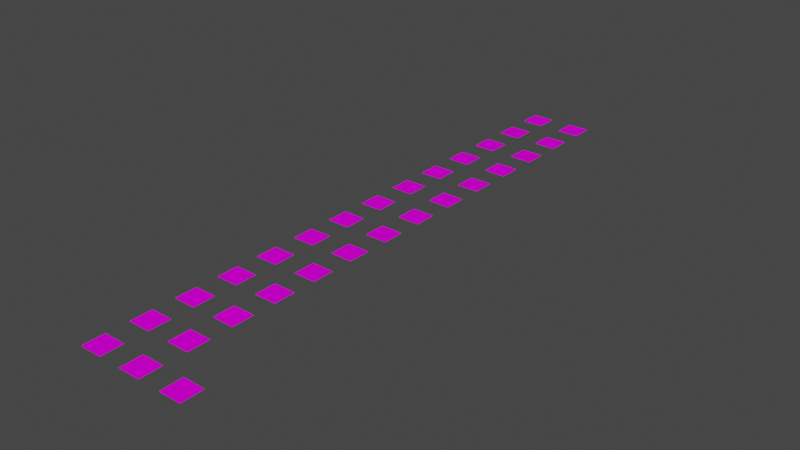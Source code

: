# Source: blend_environment_tiles.blend  (saved by Blender 3.5.10; exported with 4.5.12 LTS)
import bpy
from mathutils import Matrix  # noqa: F401  (used for matrix-valued properties, if any)

bpy.ops.wm.read_factory_settings(use_empty=True)
scene = bpy.context.scene
scene.name = 'Scene'

# ---- collections
col_collection = bpy.data.collections.new('Collection'); scene.collection.children.link(col_collection)

# ---- images (referenced by path relative to the original .blend; pixels are not part of the script)
import os
ASSET_DIR = os.environ.get("B2B_ASSET_DIR", "")  # directory of the original .blend (textures are referenced by path, not embedded)
HERE = os.path.dirname(os.path.abspath(__file__))  # packed textures are extracted next to this script under _unpacked/

def load_image(name, relpath, width, height, colorspace="sRGB"):
    """Load a texture the original file referenced (path relative to the .blend, or extracted next to this script)."""
    p = next((c for c in (os.path.join(HERE, relpath), os.path.join(ASSET_DIR, relpath)) if relpath and os.path.exists(c)), "")
    if p:
        img = bpy.data.images.load(p, check_existing=True)
        img.name = name
    else:  # same state as the original file: an image datablock whose file is absent (Cycles renders it pink)
        img = bpy.data.images.new(name, width, height)
        img.source = "FILE"
        img.filepath = "//" + (relpath or name)
    img.colorspace_settings.name = colorspace
    return img
img_ase_ground_textures_png = load_image('ase_ground_textures.png', 'ase_ground_textures.png', 1024, 1024, 'sRGB')

# ---- materials (node trees are filled in below, after node groups)
mat_groundmaterial = bpy.data.materials.new('GroundMaterial')
mat_groundmaterial.use_transparent_shadow = False

# ---- material node trees
mat_groundmaterial.use_nodes = True; mat_groundmaterial.node_tree.nodes.clear()
_N = mat_groundmaterial.node_tree.nodes; _L = mat_groundmaterial.node_tree.links
n0 = _N.new('ShaderNodeBsdfPrincipled'); n0.name = 'Principled BSDF'; n0.location = (10, 300)
n0.distribution = 'GGX'
n0.subsurface_method = 'RANDOM_WALK_SKIN'
n0.inputs[2].default_value = 1.0
n0.inputs[3].default_value = 1.45
n0.inputs[13].default_value = 0.0
n0.inputs[27].default_value = (0.0, 0.0, 0.0, 1.0)
n0.inputs[28].default_value = 1.0
n1 = _N.new('ShaderNodeOutputMaterial'); n1.name = 'Material Output'; n1.location = (300, 300)
n2 = _N.new('ShaderNodeTexImage'); n2.name = 'Image Texture'; n2.location = (-280, 280)
n2.image = img_ase_ground_textures_png
n2.interpolation = 'Closest'
_L.new(n0.outputs[0], n1.inputs[0])
_L.new(n2.outputs[0], n0.inputs[0])
n1.is_active_output = True

# ---- world
world_world = bpy.data.worlds.new('World'); scene.world = world_world
world_world.use_nodes = True; world_world.node_tree.nodes.clear()
_N = world_world.node_tree.nodes; _L = world_world.node_tree.links
n0 = _N.new('ShaderNodeOutputWorld'); n0.name = 'World Output'; n0.location = (300, 300)
n1 = _N.new('ShaderNodeBackground'); n1.name = 'Background'; n1.location = (10, 300)
n1.inputs[0].default_value = (0.05088, 0.05088, 0.05088, 1.0)
_L.new(n1.outputs[0], n0.inputs[0])
n0.is_active_output = True
world_world.color = (0.05088, 0.05088, 0.05088)
world_world.use_sun_shadow = False
world_world.sun_shadow_jitter_overblur = 0.0

# ---- meshes
me_plane = bpy.data.meshes.new('Plane')
me_plane.from_pydata([(-0.5, -0.5, 0.0), (0.5, -0.5, 0.0), (-0.5, 0.5, 0.0), (0.5, 0.5, 0.0)], [], [(0, 1, 3, 2)])
_uv = me_plane.uv_layers.new(name='UVMap')
_uv.uv.foreach_set('vector', [0.25, 0.75, 0.25, 1.0, 0.0, 1.0, 0.0, 0.75])
me_plane.materials.append(mat_groundmaterial)
me_plane.update()
me_plane_001 = bpy.data.meshes.new('Plane.001')
me_plane_001.from_pydata([(-0.5, -0.5, 0.0), (0.5, -0.5, 0.0), (-0.5, 0.5, 0.0), (0.5, 0.5, 0.0)], [], [(0, 1, 3, 2)])
_uv = me_plane_001.uv_layers.new(name='UVMap')
_uv.uv.foreach_set('vector', [0.25, 0.75, 0.25, 1.0, 0.0, 1.0, 0.0, 0.75])
me_plane_001.materials.append(mat_groundmaterial)
me_plane_001.update()
me_plane_002 = bpy.data.meshes.new('Plane.002')
me_plane_002.from_pydata([(-0.5, -0.5, 0.0), (0.5, -0.5, 0.0), (-0.5, 0.5, 0.0), (0.5, 0.5, 0.0)], [], [(0, 1, 3, 2)])
_uv = me_plane_002.uv_layers.new(name='UVMap')
_uv.uv.foreach_set('vector', [0.5, 0.75, 0.5, 1.0, 0.25, 1.0, 0.25, 0.75])
me_plane_002.materials.append(mat_groundmaterial)
me_plane_002.update()
me_plane_003 = bpy.data.meshes.new('Plane.003')
me_plane_003.from_pydata([(0.5, -0.5, 0.0), (0.5, 0.5, 0.0), (-0.5, -0.5, 0.0), (-0.5, 0.5, 0.0)], [], [(0, 1, 3, 2)])
_uv = me_plane_003.uv_layers.new(name='UVMap')
_uv.uv.foreach_set('vector', [0.5, 0.75, 0.5, 1.0, 0.25, 1.0, 0.25, 0.75])
me_plane_003.materials.append(mat_groundmaterial)
me_plane_003.update()
me_plane_008 = bpy.data.meshes.new('Plane.008')
me_plane_008.from_pydata([(-0.5, -0.5, 0.0), (0.5, -0.5, 0.0), (-0.5, 0.5, 0.0), (0.5, 0.5, 0.0)], [], [(0, 1, 3, 2)])
_uv = me_plane_008.uv_layers.new(name='UVMap')
_uv.uv.foreach_set('vector', [0.25, 0.25, 0.25, 0.5, 0.0, 0.5, 0.0, 0.25])
me_plane_008.materials.append(mat_groundmaterial)
me_plane_008.update()
me_plane_009 = bpy.data.meshes.new('Plane.009')
me_plane_009.from_pydata([(0.5, -0.5, 0.0), (0.5, 0.5, 0.0), (-0.5, -0.5, 0.0), (-0.5, 0.5, 0.0)], [], [(0, 1, 3, 2)])
_uv = me_plane_009.uv_layers.new(name='UVMap')
_uv.uv.foreach_set('vector', [0.5, 0.75, 0.5, 1.0, 0.25, 1.0, 0.25, 0.75])
me_plane_009.materials.append(mat_groundmaterial)
me_plane_009.update()
me_plane_010 = bpy.data.meshes.new('Plane.010')
me_plane_010.from_pydata([(-0.5, -0.5, 0.0), (0.5, -0.5, 0.0), (-0.5, 0.5, 0.0), (0.5, 0.5, 0.0)], [], [(0, 1, 3, 2)])
_uv = me_plane_010.uv_layers.new(name='UVMap')
_uv.uv.foreach_set('vector', [0.5, 0.75, 0.5, 1.0, 0.25, 1.0, 0.25, 0.75])
me_plane_010.materials.append(mat_groundmaterial)
me_plane_010.update()
me_plane_011 = bpy.data.meshes.new('Plane.011')
me_plane_011.from_pydata([(-0.5, -0.5, 0.0), (0.5, -0.5, 0.0), (-0.5, 0.5, 0.0), (0.5, 0.5, 0.0)], [], [(0, 1, 3, 2)])
_uv = me_plane_011.uv_layers.new(name='UVMap')
_uv.uv.foreach_set('vector', [0.75, 0.75, 0.75, 1.0, 0.5, 1.0, 0.5, 0.75])
me_plane_011.materials.append(mat_groundmaterial)
me_plane_011.update()
me_plane_012 = bpy.data.meshes.new('Plane.012')
me_plane_012.from_pydata([(0.5, -0.5, 0.0), (0.5, 0.5, 0.0), (-0.5, -0.5, 0.0), (-0.5, 0.5, 0.0)], [], [(0, 1, 3, 2)])
_uv = me_plane_012.uv_layers.new(name='UVMap')
_uv.uv.foreach_set('vector', [0.75, 0.75, 0.75, 1.0, 0.5, 1.0, 0.5, 0.75])
me_plane_012.materials.append(mat_groundmaterial)
me_plane_012.update()
me_plane_017 = bpy.data.meshes.new('Plane.017')
me_plane_017.from_pydata([(0.5, -0.5, 0.0), (0.5, 0.5, 0.0), (-0.5, -0.5, 0.0), (-0.5, 0.5, 0.0)], [], [(0, 1, 3, 2)])
_uv = me_plane_017.uv_layers.new(name='UVMap')
_uv.uv.foreach_set('vector', [0.75, 0.75, 0.75, 1.0, 0.5, 1.0, 0.5, 0.75])
me_plane_017.materials.append(mat_groundmaterial)
me_plane_017.update()
me_plane_018 = bpy.data.meshes.new('Plane.018')
me_plane_018.from_pydata([(0.5, -0.5, 0.0), (0.5, 0.5, 0.0), (-0.5, -0.5, 0.0), (-0.5, 0.5, 0.0)], [], [(0, 1, 3, 2)])
_uv = me_plane_018.uv_layers.new(name='UVMap')
_uv.uv.foreach_set('vector', [0.75, 0.75, 0.75, 1.0, 0.5, 1.0, 0.5, 0.75])
me_plane_018.materials.append(mat_groundmaterial)
me_plane_018.update()
me_plane_019 = bpy.data.meshes.new('Plane.019')
me_plane_019.from_pydata([(-0.5, -0.5, 0.0), (0.5, -0.5, 0.0), (-0.5, 0.5, 0.0), (0.5, 0.5, 0.0)], [], [(0, 1, 3, 2)])
_uv = me_plane_019.uv_layers.new(name='UVMap')
_uv.uv.foreach_set('vector', [0.75, 0.75, 0.75, 1.0, 0.5, 1.0, 0.5, 0.75])
me_plane_019.materials.append(mat_groundmaterial)
me_plane_019.update()
me_plane_020 = bpy.data.meshes.new('Plane.020')
me_plane_020.from_pydata([(0.5, -0.5, 0.0), (0.5, 0.5, 0.0), (-0.5, -0.5, 0.0), (-0.5, 0.5, 0.0)], [], [(0, 1, 3, 2)])
_uv = me_plane_020.uv_layers.new(name='UVMap')
_uv.uv.foreach_set('vector', [0.75, 0.75, 0.75, 1.0, 0.5, 1.0, 0.5, 0.75])
me_plane_020.materials.append(mat_groundmaterial)
me_plane_020.update()
me_plane_021 = bpy.data.meshes.new('Plane.021')
me_plane_021.from_pydata([(0.5, -0.5, 0.0), (0.5, 0.5, 0.0), (-0.5, -0.5, 0.0), (-0.5, 0.5, 0.0)], [], [(0, 1, 3, 2)])
_uv = me_plane_021.uv_layers.new(name='UVMap')
_uv.uv.foreach_set('vector', [0.75, 0.75, 0.75, 1.0, 0.5, 1.0, 0.5, 0.75])
me_plane_021.materials.append(mat_groundmaterial)
me_plane_021.update()
me_plane_022 = bpy.data.meshes.new('Plane.022')
me_plane_022.from_pydata([(0.5, -0.5, 0.0), (0.5, 0.5, 0.0), (-0.5, -0.5, 0.0), (-0.5, 0.5, 0.0)], [], [(0, 1, 3, 2)])
_uv = me_plane_022.uv_layers.new(name='UVMap')
_uv.uv.foreach_set('vector', [0.75, 0.75, 0.75, 1.0, 0.5, 1.0, 0.5, 0.75])
me_plane_022.materials.append(mat_groundmaterial)
me_plane_022.update()
me_plane_023 = bpy.data.meshes.new('Plane.023')
me_plane_023.from_pydata([(-0.5, -0.5, 0.0), (0.5, -0.5, 0.0), (-0.5, 0.5, 0.0), (0.5, 0.5, 0.0)], [], [(0, 1, 3, 2)])
_uv = me_plane_023.uv_layers.new(name='UVMap')
_uv.uv.foreach_set('vector', [0.25, 0.5, 0.25, 0.75, 0.0, 0.75, 0.0, 0.5])
me_plane_023.materials.append(mat_groundmaterial)
me_plane_023.update()
me_plane_024 = bpy.data.meshes.new('Plane.024')
me_plane_024.from_pydata([(-0.5, -0.5, 0.0), (0.5, -0.5, 0.0), (-0.5, 0.5, 0.0), (0.5, 0.5, 0.0)], [], [(0, 1, 3, 2)])
_uv = me_plane_024.uv_layers.new(name='UVMap')
_uv.uv.foreach_set('vector', [0.25, 0.5, 0.25, 0.75, 0.0, 0.75, 0.0, 0.5])
me_plane_024.materials.append(mat_groundmaterial)
me_plane_024.update()
me_plane_025 = bpy.data.meshes.new('Plane.025')
me_plane_025.from_pydata([(-0.5, -0.5, 0.0), (0.5, -0.5, 0.0), (-0.5, 0.5, 0.0), (0.5, 0.5, 0.0)], [], [(0, 1, 3, 2)])
_uv = me_plane_025.uv_layers.new(name='UVMap')
_uv.uv.foreach_set('vector', [0.5, 0.5, 0.5, 0.75, 0.25, 0.75, 0.25, 0.5])
me_plane_025.materials.append(mat_groundmaterial)
me_plane_025.update()
me_plane_026 = bpy.data.meshes.new('Plane.026')
me_plane_026.from_pydata([(0.5, -0.5, 0.0), (0.5, 0.5, 0.0), (-0.5, -0.5, 0.0), (-0.5, 0.5, 0.0)], [], [(0, 1, 3, 2)])
_uv = me_plane_026.uv_layers.new(name='UVMap')
_uv.uv.foreach_set('vector', [0.5, 0.5, 0.5, 0.75, 0.25, 0.75, 0.25, 0.5])
me_plane_026.materials.append(mat_groundmaterial)
me_plane_026.update()
me_plane_027 = bpy.data.meshes.new('Plane.027')
me_plane_027.from_pydata([(0.5, -0.5, 0.0), (0.5, 0.5, 0.0), (-0.5, -0.5, 0.0), (-0.5, 0.5, 0.0)], [], [(0, 1, 3, 2)])
_uv = me_plane_027.uv_layers.new(name='UVMap')
_uv.uv.foreach_set('vector', [0.5, 0.5, 0.5, 0.75, 0.25, 0.75, 0.25, 0.5])
me_plane_027.materials.append(mat_groundmaterial)
me_plane_027.update()
me_plane_028 = bpy.data.meshes.new('Plane.028')
me_plane_028.from_pydata([(-0.5, -0.5, 0.0), (0.5, -0.5, 0.0), (-0.5, 0.5, 0.0), (0.5, 0.5, 0.0)], [], [(0, 1, 3, 2)])
_uv = me_plane_028.uv_layers.new(name='UVMap')
_uv.uv.foreach_set('vector', [0.5, 0.5, 0.5, 0.75, 0.25, 0.75, 0.25, 0.5])
me_plane_028.materials.append(mat_groundmaterial)
me_plane_028.update()
me_plane_029 = bpy.data.meshes.new('Plane.029')
me_plane_029.from_pydata([(-0.5, -0.5, 0.0), (0.5, -0.5, 0.0), (-0.5, 0.5, 0.0), (0.5, 0.5, 0.0)], [], [(0, 1, 3, 2)])
_uv = me_plane_029.uv_layers.new(name='UVMap')
_uv.uv.foreach_set('vector', [0.75, 0.5, 0.75, 0.75, 0.5, 0.75, 0.5, 0.5])
me_plane_029.materials.append(mat_groundmaterial)
me_plane_029.update()
me_plane_030 = bpy.data.meshes.new('Plane.030')
me_plane_030.from_pydata([(0.5, -0.5, 0.0), (0.5, 0.5, 0.0), (-0.5, -0.5, 0.0), (-0.5, 0.5, 0.0)], [], [(0, 1, 3, 2)])
_uv = me_plane_030.uv_layers.new(name='UVMap')
_uv.uv.foreach_set('vector', [0.75, 0.5, 0.75, 0.75, 0.5, 0.75, 0.5, 0.5])
me_plane_030.materials.append(mat_groundmaterial)
me_plane_030.update()
me_plane_031 = bpy.data.meshes.new('Plane.031')
me_plane_031.from_pydata([(0.5, -0.5, 0.0), (0.5, 0.5, 0.0), (-0.5, -0.5, 0.0), (-0.5, 0.5, 0.0)], [], [(0, 1, 3, 2)])
_uv = me_plane_031.uv_layers.new(name='UVMap')
_uv.uv.foreach_set('vector', [0.75, 0.5, 0.75, 0.75, 0.5, 0.75, 0.5, 0.5])
me_plane_031.materials.append(mat_groundmaterial)
me_plane_031.update()
me_plane_032 = bpy.data.meshes.new('Plane.032')
me_plane_032.from_pydata([(0.5, -0.5, 0.0), (0.5, 0.5, 0.0), (-0.5, -0.5, 0.0), (-0.5, 0.5, 0.0)], [], [(0, 1, 3, 2)])
_uv = me_plane_032.uv_layers.new(name='UVMap')
_uv.uv.foreach_set('vector', [0.75, 0.5, 0.75, 0.75, 0.5, 0.75, 0.5, 0.5])
me_plane_032.materials.append(mat_groundmaterial)
me_plane_032.update()
me_plane_033 = bpy.data.meshes.new('Plane.033')
me_plane_033.from_pydata([(-0.5, -0.5, 0.0), (0.5, -0.5, 0.0), (-0.5, 0.5, 0.0), (0.5, 0.5, 0.0)], [], [(0, 1, 3, 2)])
_uv = me_plane_033.uv_layers.new(name='UVMap')
_uv.uv.foreach_set('vector', [0.75, 0.5, 0.75, 0.75, 0.5, 0.75, 0.5, 0.5])
me_plane_033.materials.append(mat_groundmaterial)
me_plane_033.update()
me_plane_034 = bpy.data.meshes.new('Plane.034')
me_plane_034.from_pydata([(0.5, -0.5, 0.0), (0.5, 0.5, 0.0), (-0.5, -0.5, 0.0), (-0.5, 0.5, 0.0)], [], [(0, 1, 3, 2)])
_uv = me_plane_034.uv_layers.new(name='UVMap')
_uv.uv.foreach_set('vector', [0.75, 0.5, 0.75, 0.75, 0.5, 0.75, 0.5, 0.5])
me_plane_034.materials.append(mat_groundmaterial)
me_plane_034.update()
me_plane_035 = bpy.data.meshes.new('Plane.035')
me_plane_035.from_pydata([(0.5, -0.5, 0.0), (0.5, 0.5, 0.0), (-0.5, -0.5, 0.0), (-0.5, 0.5, 0.0)], [], [(0, 1, 3, 2)])
_uv = me_plane_035.uv_layers.new(name='UVMap')
_uv.uv.foreach_set('vector', [0.75, 0.5, 0.75, 0.75, 0.5, 0.75, 0.5, 0.5])
me_plane_035.materials.append(mat_groundmaterial)
me_plane_035.update()
me_plane_036 = bpy.data.meshes.new('Plane.036')
me_plane_036.from_pydata([(0.5, -0.5, 0.0), (0.5, 0.5, 0.0), (-0.5, -0.5, 0.0), (-0.5, 0.5, 0.0)], [], [(0, 1, 3, 2)])
_uv = me_plane_036.uv_layers.new(name='UVMap')
_uv.uv.foreach_set('vector', [0.75, 0.5, 0.75, 0.75, 0.5, 0.75, 0.5, 0.5])
me_plane_036.materials.append(mat_groundmaterial)
me_plane_036.update()

# ---- objects
ob_road_straight_up_down = bpy.data.objects.new('road_straight_up_down', me_plane)
ob_road_straight_left_right = bpy.data.objects.new('road_straight_left_right', me_plane_001)
ob_road_dead_end_down = bpy.data.objects.new('road_dead_end_down', me_plane_002)
ob_road_dead_end_left = bpy.data.objects.new('road_dead_end_left', me_plane_003)
ob_path_grass = bpy.data.objects.new('path_grass', me_plane_008)
ob_road_dead_end_right = bpy.data.objects.new('road_dead_end_right', me_plane_009)
ob_road_dead_end_up = bpy.data.objects.new('road_dead_end_up', me_plane_010)
ob_road_intersection_down = bpy.data.objects.new('road_intersection_down', me_plane_011)
ob_road_intersection_left = bpy.data.objects.new('road_intersection_left', me_plane_012)
ob_road_intersection_right = bpy.data.objects.new('road_intersection_right', me_plane_017)
ob_road_intersection_up = bpy.data.objects.new('road_intersection_up', me_plane_018)
ob_road_curve_down = bpy.data.objects.new('road_curve_down', me_plane_019)
ob_road_curve_left = bpy.data.objects.new('road_curve_left', me_plane_020)
ob_road_curve_right = bpy.data.objects.new('road_curve_right', me_plane_021)
ob_road_curve_up = bpy.data.objects.new('road_curve_up', me_plane_022)
ob_path_straight_up_down = bpy.data.objects.new('path_straight_up_down', me_plane_023)
ob_path_straight_left_right = bpy.data.objects.new('path_straight_left_right', me_plane_024)
ob_path_dead_end_down = bpy.data.objects.new('path_dead_end_down', me_plane_025)
ob_patj_dead_end_left = bpy.data.objects.new('patj_dead_end_left', me_plane_026)
ob_path_dead_end_right = bpy.data.objects.new('path_dead_end_right', me_plane_027)
ob_path_dead_end_up = bpy.data.objects.new('path_dead_end_up', me_plane_028)
ob_path_intersection_down = bpy.data.objects.new('path_intersection_down', me_plane_029)
ob_path_intersection_left = bpy.data.objects.new('path_intersection_left', me_plane_030)
ob_path_intersection_right = bpy.data.objects.new('path_intersection_right', me_plane_031)
ob_path_intersection_up = bpy.data.objects.new('path_intersection_up', me_plane_032)
ob_path_curve_down = bpy.data.objects.new('path_curve_down', me_plane_033)
ob_path_curve_left = bpy.data.objects.new('path_curve_left', me_plane_034)
ob_path_curve_right = bpy.data.objects.new('path_curve_right', me_plane_035)
ob_path_curve_up = bpy.data.objects.new('path_curve_up', me_plane_036)

# ---- transforms, parenting, visibility, modifiers, constraints
ob_road_straight_up_down.location = (0.0, 0.0, 0.0)
ob_road_straight_left_right.location = (0.0, 2.0, 0.0)
ob_road_straight_left_right.rotation_euler = (0.0, -0.0, 1.571)
ob_road_dead_end_down.location = (0.0, 4.0, 0.0)
ob_road_dead_end_down.rotation_euler = (0.0, -0.0, -3.142)
ob_road_dead_end_left.location = (0.0, 6.0, 0.0)
ob_path_grass.location = (4.0, 0.0, 0.0)
ob_road_dead_end_right.location = (0.0, 8.0, 0.0)
ob_road_dead_end_right.rotation_euler = (0.0, -0.0, 3.142)
ob_road_dead_end_up.location = (0.0, 10.0, 0.0)
ob_road_intersection_down.location = (0.0, 12.0, 0.0)
ob_road_intersection_down.rotation_euler = (0.0, -0.0, -3.142)
ob_road_intersection_left.location = (0.0, 14.0, 0.0)
ob_road_intersection_right.location = (0.0, 16.0, 0.0)
ob_road_intersection_right.rotation_euler = (0.0, -0.0, -3.142)
ob_road_intersection_up.location = (0.0, 18.0, 0.0)
ob_road_intersection_up.rotation_euler = (0.0, -0.0, -1.571)
ob_road_curve_down.location = (0.0, 20.0, 0.0)
ob_road_curve_down.rotation_euler = (0.0, -0.0, -3.142)
ob_road_curve_left.location = (0.0, 22.0, 0.0)
ob_road_curve_right.location = (0.0, 24.0, 0.0)
ob_road_curve_right.rotation_euler = (0.0, -0.0, -3.142)
ob_road_curve_up.location = (0.0, 26.0, 0.0)
ob_road_curve_up.rotation_euler = (0.0, -0.0, -1.571)
ob_path_straight_up_down.location = (2.0, 0.0, 0.0)
ob_path_straight_left_right.location = (2.0, 2.0, 0.0)
ob_path_straight_left_right.rotation_euler = (0.0, -0.0, 1.571)
ob_path_dead_end_down.location = (2.0, 4.0, 0.0)
ob_path_dead_end_down.rotation_euler = (0.0, -0.0, -3.142)
ob_patj_dead_end_left.location = (2.0, 6.0, 0.0)
ob_path_dead_end_right.location = (2.0, 8.0, 0.0)
ob_path_dead_end_right.rotation_euler = (0.0, -0.0, 3.142)
ob_path_dead_end_up.location = (2.0, 10.0, 0.0)
ob_path_intersection_down.location = (2.0, 12.0, 0.0)
ob_path_intersection_down.rotation_euler = (0.0, -0.0, -3.142)
ob_path_intersection_left.location = (2.0, 14.0, 0.0)
ob_path_intersection_right.location = (2.0, 16.0, 0.0)
ob_path_intersection_right.rotation_euler = (0.0, -0.0, -3.142)
ob_path_intersection_up.location = (2.0, 18.0, 0.0)
ob_path_intersection_up.rotation_euler = (0.0, -0.0, -1.571)
ob_path_curve_down.location = (2.0, 20.0, 0.0)
ob_path_curve_down.rotation_euler = (0.0, -0.0, -3.142)
ob_path_curve_left.location = (2.0, 22.0, 0.0)
ob_path_curve_right.location = (2.0, 24.0, 0.0)
ob_path_curve_right.rotation_euler = (0.0, -0.0, -3.142)
ob_path_curve_up.location = (2.0, 26.0, 0.0)
ob_path_curve_up.rotation_euler = (0.0, -0.0, -1.571)

# ---- collection membership
col_collection.objects.link(ob_road_straight_up_down)
col_collection.objects.link(ob_road_straight_left_right)
col_collection.objects.link(ob_road_dead_end_down)
col_collection.objects.link(ob_road_dead_end_left)
col_collection.objects.link(ob_path_grass)
col_collection.objects.link(ob_road_dead_end_right)
col_collection.objects.link(ob_road_dead_end_up)
col_collection.objects.link(ob_road_intersection_down)
col_collection.objects.link(ob_road_intersection_left)
col_collection.objects.link(ob_road_intersection_right)
col_collection.objects.link(ob_road_intersection_up)
col_collection.objects.link(ob_road_curve_down)
col_collection.objects.link(ob_road_curve_left)
col_collection.objects.link(ob_road_curve_right)
col_collection.objects.link(ob_road_curve_up)
col_collection.objects.link(ob_path_straight_up_down)
col_collection.objects.link(ob_path_straight_left_right)
col_collection.objects.link(ob_path_dead_end_down)
col_collection.objects.link(ob_patj_dead_end_left)
col_collection.objects.link(ob_path_dead_end_right)
col_collection.objects.link(ob_path_dead_end_up)
col_collection.objects.link(ob_path_intersection_down)
col_collection.objects.link(ob_path_intersection_left)
col_collection.objects.link(ob_path_intersection_right)
col_collection.objects.link(ob_path_intersection_up)
col_collection.objects.link(ob_path_curve_down)
col_collection.objects.link(ob_path_curve_left)
col_collection.objects.link(ob_path_curve_right)
col_collection.objects.link(ob_path_curve_up)

# ---- scene / render settings (as saved in the file)
scene.frame_start = 1; scene.frame_end = 250; scene.frame_set(2)
scene.render.engine = 'BLENDER_EEVEE_NEXT'
scene.cycles.sampling_pattern = 'TABULATED_SOBOL'
scene.view_settings.view_transform = 'Filmic'
bpy.context.view_layer.update()

# ---- added for rendering (the .blend has no active camera and no usable light): camera, sun
cam_auto = bpy.data.cameras.new('AutoCamera')
cam_auto.lens = 50.0
cam_auto.sensor_width = 36.0
cam_auto.clip_end = 1000.0
ob_auto_camera = bpy.data.objects.new('AutoCamera', cam_auto)
scene.collection.objects.link(ob_auto_camera)
ob_auto_camera.location = (27.4058, -17.487, 20.3246)
ob_auto_camera.rotation_euler = (1.09748, -7.21219e-08, 0.694738)
scene.camera = ob_auto_camera
light_auto_sun = bpy.data.lights.new('AutoSun', 'SUN')
light_auto_sun.energy = 3.0
light_auto_sun.angle = 0.0523599
ob_auto_sun = bpy.data.objects.new('AutoSun', light_auto_sun)
scene.collection.objects.link(ob_auto_sun)
ob_auto_sun.rotation_euler = (0.872665, 0.174533, 0.523599)
bpy.context.view_layer.update()
